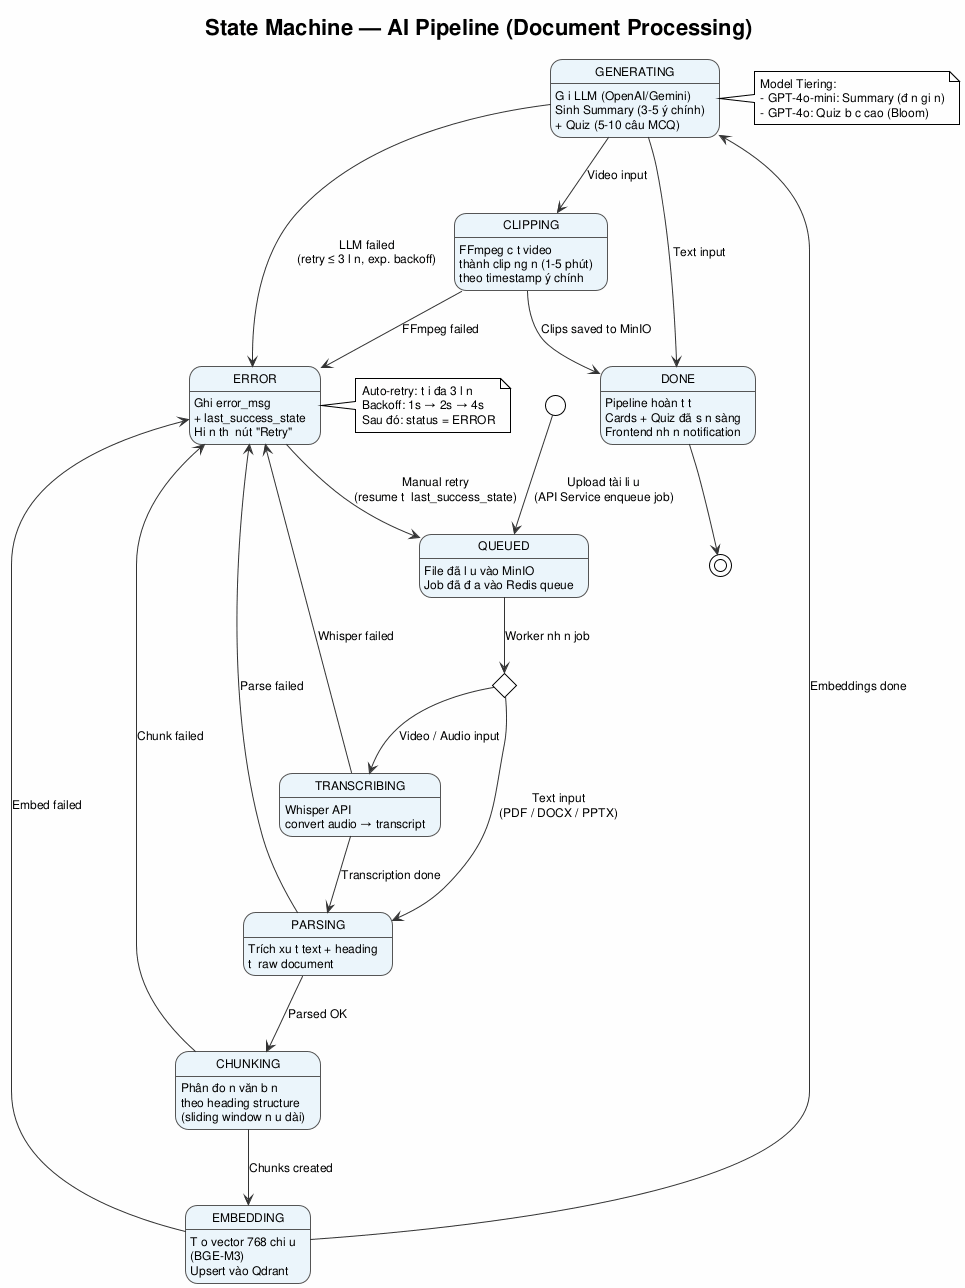

The diagram above was rendered by PlantUML. Its source (embedded in the PNG):
@startuml state_machine_pipeline
!theme plain
skinparam backgroundColor #FEFEFE
skinparam defaultFontName Arial
skinparam defaultFontSize 12
skinparam StateBorderColor #555555
skinparam StateBackgroundColor #EBF5FB
skinparam ArrowColor #333333

title State Machine — AI Pipeline (Document Processing)

[*] --> QUEUED : Upload tài liệu\n(API Service enqueue job)

state QUEUED : File đã lưu vào MinIO\nJob đã đưa vào Redis queue

state fork_input <<choice>>
QUEUED --> fork_input : Worker nhận job

fork_input --> TRANSCRIBING : Video / Audio input
fork_input --> PARSING : Text input\n(PDF / DOCX / PPTX)

state TRANSCRIBING : Whisper API\nconvert audio → transcript
TRANSCRIBING --> PARSING : Transcription done
TRANSCRIBING --> ERROR : Whisper failed

state PARSING : Trích xuất text + heading\ntừ raw document
PARSING --> CHUNKING : Parsed OK
PARSING --> ERROR : Parse failed

state CHUNKING : Phân đoạn văn bản\ntheo heading structure\n(sliding window nếu dài)
CHUNKING --> EMBEDDING : Chunks created
CHUNKING --> ERROR : Chunk failed

state EMBEDDING : Tạo vector 768 chiều\n(BGE-M3)\nUpsert vào Qdrant
EMBEDDING --> GENERATING : Embeddings done
EMBEDDING --> ERROR : Embed failed

state GENERATING : Gọi LLM (OpenAI/Gemini)\nSinh Summary (3-5 ý chính)\n+ Quiz (5-10 câu MCQ)
GENERATING --> CLIPPING : Video input
GENERATING --> DONE : Text input
GENERATING --> ERROR : LLM failed\n(retry ≤ 3 lần, exp. backoff)

state CLIPPING : FFmpeg cắt video\nthành clip ngắn (1-5 phút)\ntheo timestamp ý chính
CLIPPING --> DONE : Clips saved to MinIO
CLIPPING --> ERROR : FFmpeg failed

state DONE : Pipeline hoàn tất\nCards + Quiz đã sẵn sàng\nFrontend nhận notification
DONE --> [*]

state ERROR : Ghi error_msg\n+ last_success_state\nHiển thị nút "Retry"
ERROR --> QUEUED : Manual retry\n(resume từ last_success_state)

note right of GENERATING
  Model Tiering:
  - GPT-4o-mini: Summary (đơn giản)
  - GPT-4o: Quiz bậc cao (Bloom)
end note

note right of ERROR
  Auto-retry: tối đa 3 lần
  Backoff: 1s → 2s → 4s
  Sau đó: status = ERROR
end note

@enduml